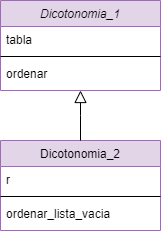

The diagram above was exported from draw.io. Its source (the exported page's mxGraphModel, read from the mxfile embedded in the PNG):
<mxGraphModel dx="782" dy="436" grid="1" gridSize="10" guides="1" tooltips="1" connect="1" arrows="1" fold="1" page="1" pageScale="1" pageWidth="827" pageHeight="1169" math="0" shadow="0">
  <root>
    <mxCell id="WIyWlLk6GJQsqaUBKTNV-0" />
    <mxCell id="WIyWlLk6GJQsqaUBKTNV-1" parent="WIyWlLk6GJQsqaUBKTNV-0" />
    <mxCell id="zkfFHV4jXpPFQw0GAbJ--0" value="Dicotonomia_1" style="swimlane;fontStyle=2;align=center;verticalAlign=top;childLayout=stackLayout;horizontal=1;startSize=26;horizontalStack=0;resizeParent=1;resizeLast=0;collapsible=1;marginBottom=0;rounded=0;shadow=0;strokeWidth=1;fillColor=#e1d5e7;strokeColor=#9673a6;" parent="WIyWlLk6GJQsqaUBKTNV-1" vertex="1">
      <mxGeometry x="220" y="110" width="160" height="90" as="geometry">
        <mxRectangle x="230" y="140" width="160" height="26" as="alternateBounds" />
      </mxGeometry>
    </mxCell>
    <mxCell id="zkfFHV4jXpPFQw0GAbJ--3" value="tabla" style="text;align=left;verticalAlign=top;spacingLeft=4;spacingRight=4;overflow=hidden;rotatable=0;points=[[0,0.5],[1,0.5]];portConstraint=eastwest;rounded=0;shadow=0;html=0;" parent="zkfFHV4jXpPFQw0GAbJ--0" vertex="1">
      <mxGeometry y="26" width="160" height="26" as="geometry" />
    </mxCell>
    <mxCell id="zkfFHV4jXpPFQw0GAbJ--4" value="" style="line;html=1;strokeWidth=1;align=left;verticalAlign=middle;spacingTop=-1;spacingLeft=3;spacingRight=3;rotatable=0;labelPosition=right;points=[];portConstraint=eastwest;" parent="zkfFHV4jXpPFQw0GAbJ--0" vertex="1">
      <mxGeometry y="52" width="160" height="8" as="geometry" />
    </mxCell>
    <mxCell id="zkfFHV4jXpPFQw0GAbJ--5" value="ordenar" style="text;align=left;verticalAlign=top;spacingLeft=4;spacingRight=4;overflow=hidden;rotatable=0;points=[[0,0.5],[1,0.5]];portConstraint=eastwest;" parent="zkfFHV4jXpPFQw0GAbJ--0" vertex="1">
      <mxGeometry y="60" width="160" height="26" as="geometry" />
    </mxCell>
    <mxCell id="zkfFHV4jXpPFQw0GAbJ--6" value="Dicotonomia_2" style="swimlane;fontStyle=0;align=center;verticalAlign=top;childLayout=stackLayout;horizontal=1;startSize=26;horizontalStack=0;resizeParent=1;resizeLast=0;collapsible=1;marginBottom=0;rounded=0;shadow=0;strokeWidth=1;fillColor=#e1d5e7;strokeColor=#9673a6;" parent="WIyWlLk6GJQsqaUBKTNV-1" vertex="1">
      <mxGeometry x="220" y="250" width="160" height="90" as="geometry">
        <mxRectangle x="130" y="380" width="160" height="26" as="alternateBounds" />
      </mxGeometry>
    </mxCell>
    <mxCell id="zkfFHV4jXpPFQw0GAbJ--8" value="r" style="text;align=left;verticalAlign=top;spacingLeft=4;spacingRight=4;overflow=hidden;rotatable=0;points=[[0,0.5],[1,0.5]];portConstraint=eastwest;rounded=0;shadow=0;html=0;" parent="zkfFHV4jXpPFQw0GAbJ--6" vertex="1">
      <mxGeometry y="26" width="160" height="26" as="geometry" />
    </mxCell>
    <mxCell id="zkfFHV4jXpPFQw0GAbJ--9" value="" style="line;html=1;strokeWidth=1;align=left;verticalAlign=middle;spacingTop=-1;spacingLeft=3;spacingRight=3;rotatable=0;labelPosition=right;points=[];portConstraint=eastwest;" parent="zkfFHV4jXpPFQw0GAbJ--6" vertex="1">
      <mxGeometry y="52" width="160" height="8" as="geometry" />
    </mxCell>
    <mxCell id="zkfFHV4jXpPFQw0GAbJ--11" value="ordenar_lista_vacia" style="text;align=left;verticalAlign=top;spacingLeft=4;spacingRight=4;overflow=hidden;rotatable=0;points=[[0,0.5],[1,0.5]];portConstraint=eastwest;" parent="zkfFHV4jXpPFQw0GAbJ--6" vertex="1">
      <mxGeometry y="60" width="160" height="26" as="geometry" />
    </mxCell>
    <mxCell id="zkfFHV4jXpPFQw0GAbJ--12" value="" style="endArrow=block;endSize=10;endFill=0;shadow=0;strokeWidth=1;rounded=0;edgeStyle=elbowEdgeStyle;elbow=vertical;" parent="WIyWlLk6GJQsqaUBKTNV-1" source="zkfFHV4jXpPFQw0GAbJ--6" target="zkfFHV4jXpPFQw0GAbJ--0" edge="1">
      <mxGeometry width="160" relative="1" as="geometry">
        <mxPoint x="200" y="203" as="sourcePoint" />
        <mxPoint x="200" y="203" as="targetPoint" />
      </mxGeometry>
    </mxCell>
  </root>
</mxGraphModel>